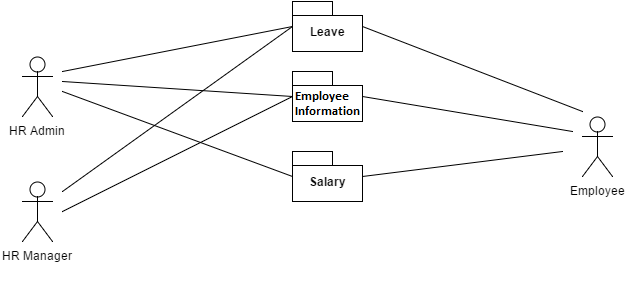

The diagram above was exported from draw.io. Its source (the exported page's mxGraphModel, read from the mxfile embedded in the PNG):
<mxGraphModel dx="876" dy="468" grid="1" gridSize="10" guides="1" tooltips="1" connect="1" arrows="1" fold="1" page="1" pageScale="1" pageWidth="826" pageHeight="1169" background="#ffffff" math="0" shadow="0">
  <root>
    <mxCell id="0" />
    <mxCell id="1" parent="0" />
    <mxCell id="23" style="edgeStyle=none;rounded=0;html=1;exitX=0;exitY=0.5;jettySize=auto;orthogonalLoop=1;endArrow=none;endFill=0;" edge="1" parent="1" source="2">
      <mxGeometry relative="1" as="geometry">
        <mxPoint x="140" y="120" as="targetPoint" />
      </mxGeometry>
    </mxCell>
    <mxCell id="24" style="edgeStyle=none;rounded=0;html=1;exitX=1;exitY=0.5;jettySize=auto;orthogonalLoop=1;endArrow=none;endFill=0;" edge="1" parent="1" source="2">
      <mxGeometry relative="1" as="geometry">
        <mxPoint x="660" y="160" as="targetPoint" />
      </mxGeometry>
    </mxCell>
    <mxCell id="28" style="edgeStyle=none;rounded=0;html=1;exitX=0;exitY=0.5;jettySize=auto;orthogonalLoop=1;endArrow=none;endFill=0;" edge="1" parent="1" source="2">
      <mxGeometry relative="1" as="geometry">
        <mxPoint x="140" y="240" as="targetPoint" />
      </mxGeometry>
    </mxCell>
    <mxCell id="2" value="Leave" style="shape=folder;fontStyle=1;spacingTop=10;tabWidth=40;tabHeight=14;tabPosition=left;html=1;" vertex="1" parent="1">
      <mxGeometry x="370" y="50" width="70" height="50" as="geometry" />
    </mxCell>
    <mxCell id="21" style="edgeStyle=none;rounded=0;html=1;exitX=0;exitY=0.5;jettySize=auto;orthogonalLoop=1;endArrow=none;endFill=0;" edge="1" parent="1" source="3">
      <mxGeometry relative="1" as="geometry">
        <mxPoint x="140" y="130" as="targetPoint" />
      </mxGeometry>
    </mxCell>
    <mxCell id="25" style="edgeStyle=none;rounded=0;html=1;exitX=1;exitY=0.5;jettySize=auto;orthogonalLoop=1;endArrow=none;endFill=0;" edge="1" parent="1" source="3">
      <mxGeometry relative="1" as="geometry">
        <mxPoint x="650" y="180" as="targetPoint" />
      </mxGeometry>
    </mxCell>
    <mxCell id="29" style="edgeStyle=none;rounded=0;html=1;exitX=0;exitY=0.5;jettySize=auto;orthogonalLoop=1;endArrow=none;endFill=0;" edge="1" parent="1" source="3">
      <mxGeometry relative="1" as="geometry">
        <mxPoint x="140" y="260" as="targetPoint" />
      </mxGeometry>
    </mxCell>
    <mxCell id="35" style="edgeStyle=orthogonalEdgeStyle;rounded=0;html=1;exitX=1;exitY=0.75;entryX=1;entryY=0.25;dashed=1;endArrow=classic;endFill=1;jettySize=auto;orthogonalLoop=1;" edge="1" parent="1" source="3" target="4">
      <mxGeometry relative="1" as="geometry" />
    </mxCell>
    <mxCell id="3" value="Attendance" style="shape=folder;fontStyle=1;spacingTop=10;tabWidth=40;tabHeight=14;tabPosition=left;html=1;" vertex="1" parent="1">
      <mxGeometry x="370" y="120" width="70" height="50" as="geometry" />
    </mxCell>
    <mxCell id="22" style="edgeStyle=none;rounded=0;html=1;exitX=0;exitY=0.5;jettySize=auto;orthogonalLoop=1;endArrow=none;endFill=0;" edge="1" parent="1" source="4">
      <mxGeometry relative="1" as="geometry">
        <mxPoint x="140" y="140" as="targetPoint" />
      </mxGeometry>
    </mxCell>
    <mxCell id="26" style="edgeStyle=none;rounded=0;html=1;exitX=1;exitY=0.5;jettySize=auto;orthogonalLoop=1;endArrow=none;endFill=0;" edge="1" parent="1" source="4">
      <mxGeometry relative="1" as="geometry">
        <mxPoint x="640" y="200" as="targetPoint" />
      </mxGeometry>
    </mxCell>
    <mxCell id="4" value="Salary" style="shape=folder;fontStyle=1;spacingTop=10;tabWidth=40;tabHeight=14;tabPosition=left;html=1;" vertex="1" parent="1">
      <mxGeometry x="370" y="200" width="70" height="50" as="geometry" />
    </mxCell>
    <mxCell id="27" style="edgeStyle=none;rounded=0;html=1;exitX=1;exitY=0.5;jettySize=auto;orthogonalLoop=1;endArrow=none;endFill=0;" edge="1" parent="1" source="5">
      <mxGeometry relative="1" as="geometry">
        <mxPoint x="640" y="220" as="targetPoint" />
      </mxGeometry>
    </mxCell>
    <mxCell id="30" style="edgeStyle=none;rounded=0;html=1;exitX=0;exitY=0.5;jettySize=auto;orthogonalLoop=1;endArrow=none;endFill=0;" edge="1" parent="1" source="5">
      <mxGeometry relative="1" as="geometry">
        <mxPoint x="140" y="280" as="targetPoint" />
      </mxGeometry>
    </mxCell>
    <mxCell id="34" style="edgeStyle=orthogonalEdgeStyle;rounded=0;html=1;exitX=1;exitY=0.25;entryX=1;entryY=0.75;dashed=1;endArrow=classic;endFill=1;jettySize=auto;orthogonalLoop=1;" edge="1" parent="1" source="5" target="4">
      <mxGeometry relative="1" as="geometry" />
    </mxCell>
    <mxCell id="5" value="Performance" style="shape=folder;fontStyle=1;spacingTop=10;tabWidth=40;tabHeight=14;tabPosition=left;html=1;" vertex="1" parent="1">
      <mxGeometry x="373" y="290" width="80" height="50" as="geometry" />
    </mxCell>
    <mxCell id="6" value="HR Admin" style="shape=umlActor;verticalLabelPosition=bottom;labelBackgroundColor=#ffffff;verticalAlign=top;html=1;" vertex="1" parent="1">
      <mxGeometry x="100" y="105" width="30" height="60" as="geometry" />
    </mxCell>
    <mxCell id="7" value="HR Manager" style="shape=umlActor;verticalLabelPosition=bottom;labelBackgroundColor=#ffffff;verticalAlign=top;html=1;" vertex="1" parent="1">
      <mxGeometry x="100" y="230" width="30" height="60" as="geometry" />
    </mxCell>
    <mxCell id="8" value="Employee" style="shape=umlActor;verticalLabelPosition=bottom;labelBackgroundColor=#ffffff;verticalAlign=top;html=1;" vertex="1" parent="1">
      <mxGeometry x="660" y="165" width="30" height="60" as="geometry" />
    </mxCell>
    <mxCell id="9" style="edgeStyle=orthogonalEdgeStyle;rounded=0;html=1;exitX=0.5;exitY=0.5;exitPerimeter=0;entryX=0.5;entryY=0.5;entryPerimeter=0;jettySize=auto;orthogonalLoop=1;" edge="1" parent="1" source="7" target="7">
      <mxGeometry relative="1" as="geometry" />
    </mxCell>
  </root>
</mxGraphModel>